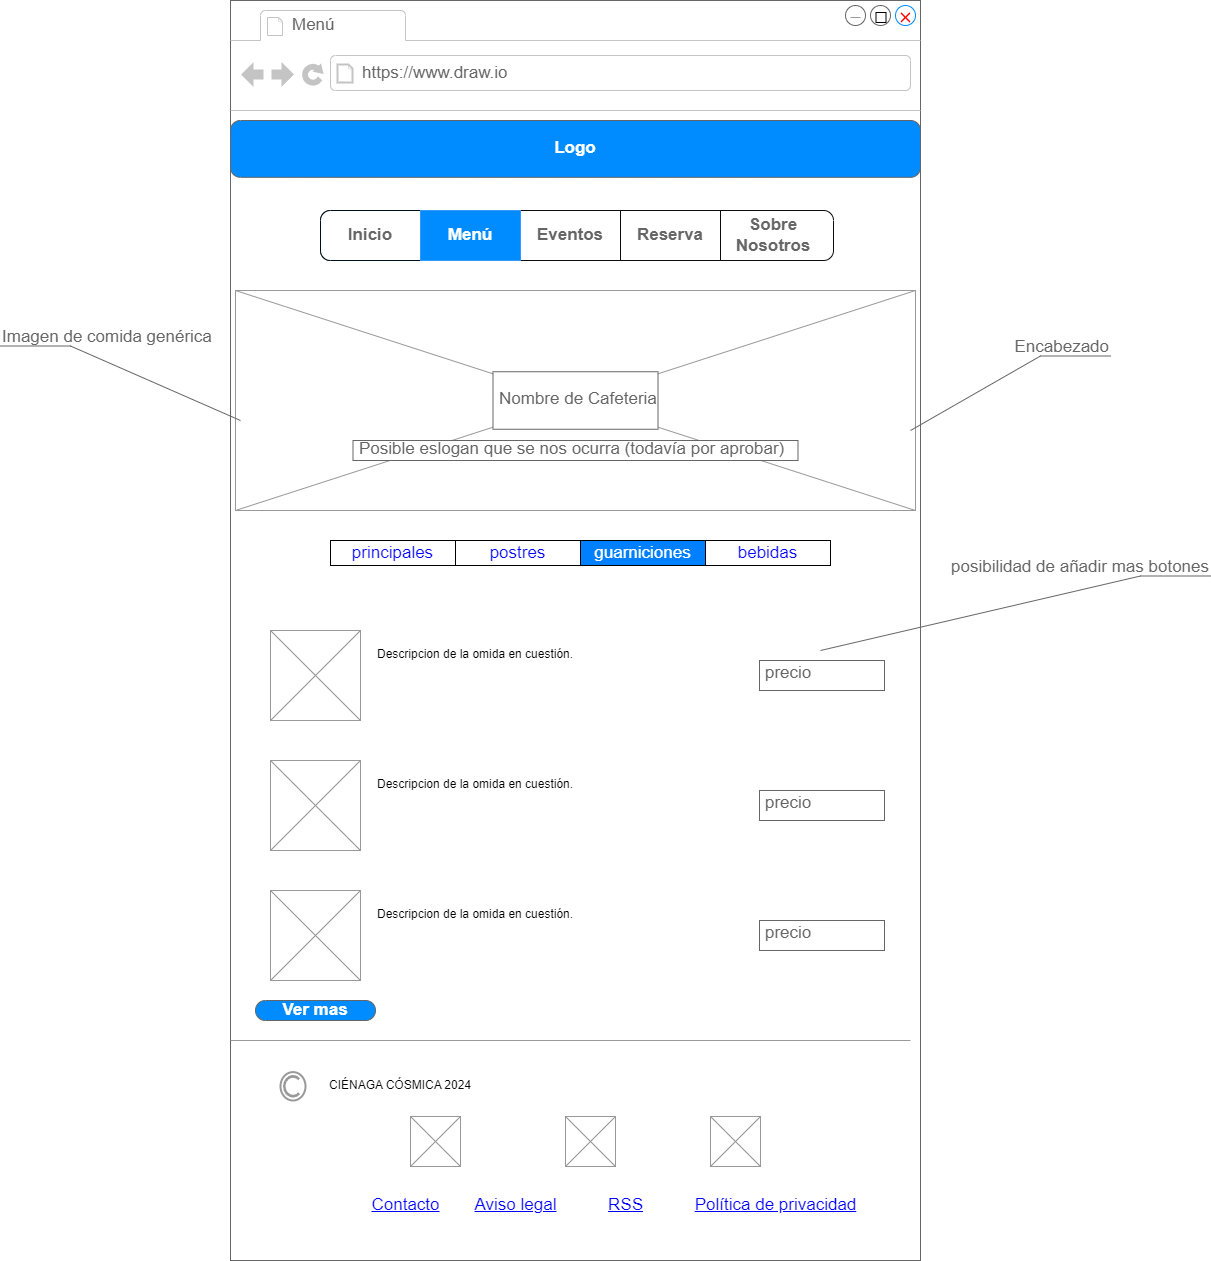

The diagram above was exported from draw.io. Its source (the exported page's mxGraphModel, read from the mxfile embedded in the PNG):
<mxGraphModel dx="2736" dy="3434" grid="1" gridSize="10" guides="1" tooltips="1" connect="1" arrows="1" fold="1" page="1" pageScale="1" pageWidth="827" pageHeight="1169" math="0" shadow="0">
  <root>
    <mxCell id="0" />
    <mxCell id="1" parent="0" />
    <mxCell id="SSRy5fofnQ_SSX8dyFcS-1" value="" style="strokeWidth=1;shadow=0;dashed=0;align=center;html=1;shape=mxgraph.mockup.containers.browserWindow;rSize=0;strokeColor=#666666;strokeColor2=#008cff;strokeColor3=#c4c4c4;mainText=,;recursiveResize=0;" parent="1" vertex="1">
      <mxGeometry x="-240" y="-1220" width="690" height="1260" as="geometry" />
    </mxCell>
    <mxCell id="SSRy5fofnQ_SSX8dyFcS-2" value="Menú" style="strokeWidth=1;shadow=0;dashed=0;align=center;html=1;shape=mxgraph.mockup.containers.anchor;fontSize=17;fontColor=#666666;align=left;whiteSpace=wrap;" parent="SSRy5fofnQ_SSX8dyFcS-1" vertex="1">
      <mxGeometry x="60" y="12" width="110" height="26" as="geometry" />
    </mxCell>
    <mxCell id="SSRy5fofnQ_SSX8dyFcS-3" value="https://www.draw.io" style="strokeWidth=1;shadow=0;dashed=0;align=center;html=1;shape=mxgraph.mockup.containers.anchor;rSize=0;fontSize=17;fontColor=#666666;align=left;" parent="SSRy5fofnQ_SSX8dyFcS-1" vertex="1">
      <mxGeometry x="130" y="60" width="250" height="26" as="geometry" />
    </mxCell>
    <mxCell id="X9zZWPVgHlfyuPwcUcad-2" value="" style="verticalLabelPosition=bottom;shadow=0;dashed=0;align=center;html=1;verticalAlign=top;strokeWidth=1;shape=mxgraph.mockup.markup.line;strokeColor=#999999;" parent="SSRy5fofnQ_SSX8dyFcS-1" vertex="1">
      <mxGeometry y="1030" width="680" height="20" as="geometry" />
    </mxCell>
    <mxCell id="vYMqhN43TrXeZBxWQ_IP-1" value="" style="verticalLabelPosition=bottom;shadow=0;dashed=0;align=center;html=1;verticalAlign=top;strokeWidth=1;shape=mxgraph.mockup.graphics.simpleIcon;strokeColor=#999999;" parent="SSRy5fofnQ_SSX8dyFcS-1" vertex="1">
      <mxGeometry x="5" y="290" width="680" height="220" as="geometry" />
    </mxCell>
    <mxCell id="r4_-lgWk9SYzWav_wbr_-1" value="Nombre de Cafeteria" style="strokeWidth=1;shadow=0;dashed=0;align=center;html=1;shape=mxgraph.mockup.text.textBox;fontColor=#666666;align=left;fontSize=17;spacingLeft=4;spacingTop=-3;whiteSpace=wrap;strokeColor=#666666;mainText=" parent="SSRy5fofnQ_SSX8dyFcS-1" vertex="1">
      <mxGeometry x="262.5" y="371.25" width="165" height="57.5" as="geometry" />
    </mxCell>
    <mxCell id="g98GQzJcOU4XVlfjKVTd-1" value="" style="strokeWidth=1;shadow=0;dashed=0;align=center;html=1;shape=mxgraph.mockup.text.rrect;rSize=0;strokeColor=#000000;" parent="SSRy5fofnQ_SSX8dyFcS-1" vertex="1">
      <mxGeometry x="100" y="540" width="500" height="25" as="geometry" />
    </mxCell>
    <mxCell id="g98GQzJcOU4XVlfjKVTd-2" value="postres" style="strokeColor=inherit;fillColor=inherit;gradientColor=inherit;strokeWidth=1;shadow=0;dashed=0;align=center;html=1;shape=mxgraph.mockup.text.rrect;rSize=0;fontSize=17;fontColor=#0000ff;whiteSpace=wrap;" parent="g98GQzJcOU4XVlfjKVTd-1" vertex="1">
      <mxGeometry x="125" width="125" height="25" as="geometry" />
    </mxCell>
    <mxCell id="g98GQzJcOU4XVlfjKVTd-3" value="guarniciones" style="strokeColor=#000000;fillColor=#007FFF;gradientColor=inherit;strokeWidth=1;shadow=0;dashed=0;align=center;html=1;shape=mxgraph.mockup.text.rrect;rSize=0;fontSize=17;fontColor=#ffffff;whiteSpace=wrap;" parent="g98GQzJcOU4XVlfjKVTd-1" vertex="1">
      <mxGeometry x="250" width="125" height="25" as="geometry" />
    </mxCell>
    <mxCell id="g98GQzJcOU4XVlfjKVTd-4" value="bebidas" style="strokeColor=inherit;fillColor=inherit;gradientColor=inherit;strokeWidth=1;shadow=0;dashed=0;align=center;html=1;shape=mxgraph.mockup.text.rrect;rSize=0;fontSize=17;fontColor=#0000ff;whiteSpace=wrap;" parent="g98GQzJcOU4XVlfjKVTd-1" vertex="1">
      <mxGeometry x="375" width="125" height="25" as="geometry" />
    </mxCell>
    <mxCell id="g98GQzJcOU4XVlfjKVTd-5" value="&lt;span style=&quot;color: rgb(0, 0, 255);&quot;&gt;principales&lt;/span&gt;" style="strokeWidth=1;shadow=0;dashed=0;align=center;html=1;shape=mxgraph.mockup.text.rrect;rSize=0;fontSize=17;fontColor=#ffffff;fillColor=#FFFFFF;strokeColor=#000000;whiteSpace=wrap;" parent="g98GQzJcOU4XVlfjKVTd-1" vertex="1">
      <mxGeometry width="125" height="25" as="geometry" />
    </mxCell>
    <mxCell id="g98GQzJcOU4XVlfjKVTd-7" value="Posible eslogan que se nos ocurra (todavía por aprobar)" style="strokeWidth=1;shadow=0;dashed=0;align=center;html=1;shape=mxgraph.mockup.text.textBox;fontColor=#666666;align=left;fontSize=17;spacingLeft=4;spacingTop=-3;whiteSpace=wrap;strokeColor=#666666;mainText=" parent="SSRy5fofnQ_SSX8dyFcS-1" vertex="1">
      <mxGeometry x="122.5" y="440" width="445" height="20" as="geometry" />
    </mxCell>
    <mxCell id="RlWHMLsu4_Tr9scRi-7D-1" value="" style="strokeWidth=1;shadow=0;dashed=0;align=center;html=1;shape=mxgraph.mockup.rrect;rSize=10;fillColor=#ffffff;strokeColor=#0D0D0D;" parent="SSRy5fofnQ_SSX8dyFcS-1" vertex="1">
      <mxGeometry x="90" y="210" width="510" height="50" as="geometry" />
    </mxCell>
    <mxCell id="RlWHMLsu4_Tr9scRi-7D-3" value="Eventos" style="strokeColor=inherit;fillColor=inherit;gradientColor=inherit;strokeWidth=1;shadow=0;dashed=0;align=center;html=1;shape=mxgraph.mockup.rrect;rSize=0;fontSize=17;fontColor=#666666;fontStyle=1;resizeHeight=1;whiteSpace=wrap;" parent="RlWHMLsu4_Tr9scRi-7D-1" vertex="1">
      <mxGeometry width="100" height="50" relative="1" as="geometry">
        <mxPoint x="200" as="offset" />
      </mxGeometry>
    </mxCell>
    <mxCell id="RlWHMLsu4_Tr9scRi-7D-4" value="Sobre Nosotros" style="strokeColor=inherit;fillColor=inherit;gradientColor=inherit;strokeWidth=1;shadow=0;dashed=0;align=center;html=1;shape=mxgraph.mockup.rightButton;rSize=10;fontSize=17;fontColor=#666666;fontStyle=1;resizeHeight=1;whiteSpace=wrap;" parent="RlWHMLsu4_Tr9scRi-7D-1" vertex="1">
      <mxGeometry x="1" width="120" height="50" relative="1" as="geometry">
        <mxPoint x="-117" as="offset" />
      </mxGeometry>
    </mxCell>
    <mxCell id="RlWHMLsu4_Tr9scRi-7D-5" value="&lt;font color=&quot;#666666&quot;&gt;Inicio&lt;/font&gt;" style="strokeWidth=1;shadow=0;dashed=0;align=center;html=1;shape=mxgraph.mockup.leftButton;rSize=10;fontSize=17;fontColor=#ffffff;fontStyle=1;fillColor=#FFFFFF;strokeColor=#000F1C;resizeHeight=1;whiteSpace=wrap;" parent="RlWHMLsu4_Tr9scRi-7D-1" vertex="1">
      <mxGeometry width="100" height="50" relative="1" as="geometry" />
    </mxCell>
    <mxCell id="RlWHMLsu4_Tr9scRi-7D-6" value="Reserva" style="strokeColor=inherit;fillColor=inherit;gradientColor=inherit;strokeWidth=1;shadow=0;dashed=0;align=center;html=1;shape=mxgraph.mockup.rrect;rSize=0;fontSize=17;fontColor=#666666;fontStyle=1;resizeHeight=1;whiteSpace=wrap;" parent="RlWHMLsu4_Tr9scRi-7D-1" vertex="1">
      <mxGeometry x="300" width="100" height="50" as="geometry" />
    </mxCell>
    <mxCell id="RKHAcIw0g3QigPWyh2SU-1" value="&lt;font color=&quot;#ffffff&quot;&gt;Menú&lt;/font&gt;" style="strokeColor=#3399FF;fillColor=#008CFF;gradientColor=inherit;strokeWidth=1;shadow=0;dashed=0;align=center;html=1;shape=mxgraph.mockup.rrect;rSize=0;fontSize=17;fontColor=#666666;fontStyle=1;resizeHeight=1;whiteSpace=wrap;" parent="RlWHMLsu4_Tr9scRi-7D-1" vertex="1">
      <mxGeometry x="100" width="100" height="50" as="geometry" />
    </mxCell>
    <mxCell id="HYIB4T2ymvJWxrC9nPXe-2" value="" style="verticalLabelPosition=bottom;shadow=0;dashed=0;align=center;html=1;verticalAlign=top;strokeWidth=1;shape=mxgraph.mockup.graphics.simpleIcon;strokeColor=#999999;" parent="SSRy5fofnQ_SSX8dyFcS-1" vertex="1">
      <mxGeometry x="40" y="630" width="90" height="90" as="geometry" />
    </mxCell>
    <mxCell id="NmTvy7Pnp8rEmLVR06Cf-1" value="Descripcion de la omida en cuestión." style="text;spacingTop=-5;whiteSpace=wrap;html=1;align=left;fontSize=12;fontFamily=Helvetica;fillColor=none;strokeColor=none;" parent="SSRy5fofnQ_SSX8dyFcS-1" vertex="1">
      <mxGeometry x="145" y="645" width="295" height="60" as="geometry" />
    </mxCell>
    <mxCell id="NmTvy7Pnp8rEmLVR06Cf-2" value="" style="verticalLabelPosition=bottom;shadow=0;dashed=0;align=center;html=1;verticalAlign=top;strokeWidth=1;shape=mxgraph.mockup.graphics.simpleIcon;strokeColor=#999999;" parent="SSRy5fofnQ_SSX8dyFcS-1" vertex="1">
      <mxGeometry x="40" y="760" width="90" height="90" as="geometry" />
    </mxCell>
    <mxCell id="NmTvy7Pnp8rEmLVR06Cf-4" value="" style="verticalLabelPosition=bottom;shadow=0;dashed=0;align=center;html=1;verticalAlign=top;strokeWidth=1;shape=mxgraph.mockup.graphics.simpleIcon;strokeColor=#999999;" parent="SSRy5fofnQ_SSX8dyFcS-1" vertex="1">
      <mxGeometry x="40" y="890" width="90" height="90" as="geometry" />
    </mxCell>
    <mxCell id="NmTvy7Pnp8rEmLVR06Cf-6" value="Descripcion de la omida en cuestión." style="text;spacingTop=-5;whiteSpace=wrap;html=1;align=left;fontSize=12;fontFamily=Helvetica;fillColor=none;strokeColor=none;" parent="SSRy5fofnQ_SSX8dyFcS-1" vertex="1">
      <mxGeometry x="145" y="775" width="295" height="60" as="geometry" />
    </mxCell>
    <mxCell id="NmTvy7Pnp8rEmLVR06Cf-32" value="Descripcion de la omida en cuestión." style="text;spacingTop=-5;whiteSpace=wrap;html=1;align=left;fontSize=12;fontFamily=Helvetica;fillColor=none;strokeColor=none;" parent="SSRy5fofnQ_SSX8dyFcS-1" vertex="1">
      <mxGeometry x="145" y="905" width="295" height="60" as="geometry" />
    </mxCell>
    <mxCell id="NmTvy7Pnp8rEmLVR06Cf-33" value="precio" style="strokeWidth=1;shadow=0;dashed=0;align=center;html=1;shape=mxgraph.mockup.text.textBox;fontColor=#666666;align=left;fontSize=17;spacingLeft=4;spacingTop=-3;whiteSpace=wrap;strokeColor=#666666;mainText=" parent="SSRy5fofnQ_SSX8dyFcS-1" vertex="1">
      <mxGeometry x="529" y="660" width="125" height="30" as="geometry" />
    </mxCell>
    <mxCell id="NmTvy7Pnp8rEmLVR06Cf-35" value="precio" style="strokeWidth=1;shadow=0;dashed=0;align=center;html=1;shape=mxgraph.mockup.text.textBox;fontColor=#666666;align=left;fontSize=17;spacingLeft=4;spacingTop=-3;whiteSpace=wrap;strokeColor=#666666;mainText=" parent="SSRy5fofnQ_SSX8dyFcS-1" vertex="1">
      <mxGeometry x="529" y="920" width="125" height="30" as="geometry" />
    </mxCell>
    <mxCell id="NmTvy7Pnp8rEmLVR06Cf-34" value="precio" style="strokeWidth=1;shadow=0;dashed=0;align=center;html=1;shape=mxgraph.mockup.text.textBox;fontColor=#666666;align=left;fontSize=17;spacingLeft=4;spacingTop=-3;whiteSpace=wrap;strokeColor=#666666;mainText=" parent="SSRy5fofnQ_SSX8dyFcS-1" vertex="1">
      <mxGeometry x="529" y="790" width="125" height="30" as="geometry" />
    </mxCell>
    <mxCell id="VB7D9AH0Sc-sLGMAe8ql-1" value="Ver mas" style="strokeWidth=1;shadow=0;dashed=0;align=center;html=1;shape=mxgraph.mockup.buttons.button;strokeColor=#666666;fontColor=#ffffff;mainText=;buttonStyle=round;fontSize=17;fontStyle=1;fillColor=#008cff;whiteSpace=wrap;" parent="SSRy5fofnQ_SSX8dyFcS-1" vertex="1">
      <mxGeometry x="25" y="1000" width="120" height="20" as="geometry" />
    </mxCell>
    <mxCell id="MZCRRTuQIJI2oa8sxONg-1" value="" style="shape=mxgraph.mockup.markup.redX;fillColor=#ff0000;html=1;shadow=0;whiteSpace=wrap;strokeColor=none;" parent="SSRy5fofnQ_SSX8dyFcS-1" vertex="1">
      <mxGeometry x="670" y="12" width="10" height="10" as="geometry" />
    </mxCell>
    <mxCell id="MZCRRTuQIJI2oa8sxONg-2" value="" style="verticalLabelPosition=bottom;shadow=0;dashed=0;align=center;html=1;verticalAlign=top;strokeWidth=1;shape=mxgraph.mockup.markup.line;strokeColor=#999999;" parent="SSRy5fofnQ_SSX8dyFcS-1" vertex="1">
      <mxGeometry x="620" y="12" width="10" height="10" as="geometry" />
    </mxCell>
    <mxCell id="MZCRRTuQIJI2oa8sxONg-3" value="" style="whiteSpace=wrap;html=1;" parent="SSRy5fofnQ_SSX8dyFcS-1" vertex="1">
      <mxGeometry x="645.5" y="12" width="10" height="10" as="geometry" />
    </mxCell>
    <mxCell id="IpiZP5ZbWc4U2QnlJ34R-10" value="" style="strokeColor=#999999;verticalLabelPosition=bottom;shadow=0;dashed=0;verticalAlign=top;strokeWidth=2;html=1;shape=mxgraph.mockup.misc.copyrightIcon;" vertex="1" parent="SSRy5fofnQ_SSX8dyFcS-1">
      <mxGeometry x="50" y="1071.5927272727274" width="25" height="28.409090909090917" as="geometry" />
    </mxCell>
    <mxCell id="IpiZP5ZbWc4U2QnlJ34R-11" value="Contacto" style="shape=rectangle;strokeColor=none;fillColor=none;linkText=;fontSize=17;fontColor=#0000ff;fontStyle=4;html=1;align=center;" vertex="1" parent="SSRy5fofnQ_SSX8dyFcS-1">
      <mxGeometry x="100" y="1190.09" width="150" height="30" as="geometry" />
    </mxCell>
    <mxCell id="IpiZP5ZbWc4U2QnlJ34R-12" value="Política de privacidad" style="shape=rectangle;strokeColor=none;fillColor=none;linkText=;fontSize=17;fontColor=#0000ff;fontStyle=4;html=1;align=center;" vertex="1" parent="SSRy5fofnQ_SSX8dyFcS-1">
      <mxGeometry x="470" y="1190.09" width="150" height="30" as="geometry" />
    </mxCell>
    <mxCell id="IpiZP5ZbWc4U2QnlJ34R-13" value="RSS" style="shape=rectangle;strokeColor=none;fillColor=none;linkText=;fontSize=17;fontColor=#0000ff;fontStyle=4;html=1;align=center;" vertex="1" parent="SSRy5fofnQ_SSX8dyFcS-1">
      <mxGeometry x="320" y="1190.09" width="150" height="30" as="geometry" />
    </mxCell>
    <mxCell id="IpiZP5ZbWc4U2QnlJ34R-14" value="Aviso legal" style="shape=rectangle;strokeColor=none;fillColor=none;linkText=;fontSize=17;fontColor=#0000ff;fontStyle=4;html=1;align=center;" vertex="1" parent="SSRy5fofnQ_SSX8dyFcS-1">
      <mxGeometry x="210" y="1190.09" width="150" height="30" as="geometry" />
    </mxCell>
    <mxCell id="IpiZP5ZbWc4U2QnlJ34R-15" value="CIÉNAGA CÓSMICA 2024" style="text;html=1;align=center;verticalAlign=middle;whiteSpace=wrap;rounded=0;" vertex="1" parent="SSRy5fofnQ_SSX8dyFcS-1">
      <mxGeometry x="90" y="1070" width="160" height="30" as="geometry" />
    </mxCell>
    <mxCell id="IpiZP5ZbWc4U2QnlJ34R-16" value="" style="verticalLabelPosition=bottom;shadow=0;dashed=0;align=center;html=1;verticalAlign=top;strokeWidth=1;shape=mxgraph.mockup.graphics.simpleIcon;strokeColor=#999999;" vertex="1" parent="SSRy5fofnQ_SSX8dyFcS-1">
      <mxGeometry x="180" y="1116" width="50" height="50" as="geometry" />
    </mxCell>
    <mxCell id="IpiZP5ZbWc4U2QnlJ34R-17" value="" style="verticalLabelPosition=bottom;shadow=0;dashed=0;align=center;html=1;verticalAlign=top;strokeWidth=1;shape=mxgraph.mockup.graphics.simpleIcon;strokeColor=#999999;" vertex="1" parent="SSRy5fofnQ_SSX8dyFcS-1">
      <mxGeometry x="335" y="1116" width="50" height="50" as="geometry" />
    </mxCell>
    <mxCell id="IpiZP5ZbWc4U2QnlJ34R-18" value="" style="verticalLabelPosition=bottom;shadow=0;dashed=0;align=center;html=1;verticalAlign=top;strokeWidth=1;shape=mxgraph.mockup.graphics.simpleIcon;strokeColor=#999999;" vertex="1" parent="SSRy5fofnQ_SSX8dyFcS-1">
      <mxGeometry x="480" y="1116" width="50" height="50" as="geometry" />
    </mxCell>
    <mxCell id="OwphB7ETrKrHahhCSM8H-1" value="Logo" style="strokeWidth=1;shadow=0;dashed=0;align=center;html=1;shape=mxgraph.mockup.buttons.button;strokeColor=#666666;fontColor=#ffffff;mainText=;buttonStyle=round;fontSize=17;fontStyle=1;fillColor=#008cff;whiteSpace=wrap;" vertex="1" parent="SSRy5fofnQ_SSX8dyFcS-1">
      <mxGeometry y="120" width="690" height="56.82" as="geometry" />
    </mxCell>
    <mxCell id="BOrxDqSmC4QQkwOWa8KH-1" value="Imagen de comida&amp;nbsp;&lt;span style=&quot;background-color: initial;&quot;&gt;genérica&lt;/span&gt;" style="strokeWidth=1;shadow=0;dashed=0;align=center;html=1;shape=mxgraph.mockup.text.callout;linkText=;textSize=17;textColor=#666666;callDir=NW;callStyle=line;fontSize=17;fontColor=#666666;align=left;verticalAlign=top;strokeColor=#666666;" parent="1" vertex="1">
      <mxGeometry x="-470" y="-900" width="240" height="100" as="geometry" />
    </mxCell>
    <mxCell id="g98GQzJcOU4XVlfjKVTd-6" value="Encabezado" style="strokeWidth=1;shadow=0;dashed=0;align=center;html=1;shape=mxgraph.mockup.text.callout;linkText=;textSize=17;textColor=#666666;callDir=NE;callStyle=line;fontSize=17;fontColor=#666666;align=right;verticalAlign=top;strokeColor=#666666;direction=east;" parent="1" vertex="1">
      <mxGeometry x="440" y="-890" width="200" height="100" as="geometry" />
    </mxCell>
    <mxCell id="HYIB4T2ymvJWxrC9nPXe-1" value="posibilidad de añadir mas botones" style="strokeWidth=1;shadow=0;dashed=0;align=center;html=1;shape=mxgraph.mockup.text.callout;linkText=;textSize=17;textColor=#666666;callDir=NE;callStyle=line;fontSize=17;fontColor=#666666;align=right;verticalAlign=top;strokeColor=#666666;direction=east;" parent="1" vertex="1">
      <mxGeometry x="350" y="-670" width="390" height="100" as="geometry" />
    </mxCell>
  </root>
</mxGraphModel>